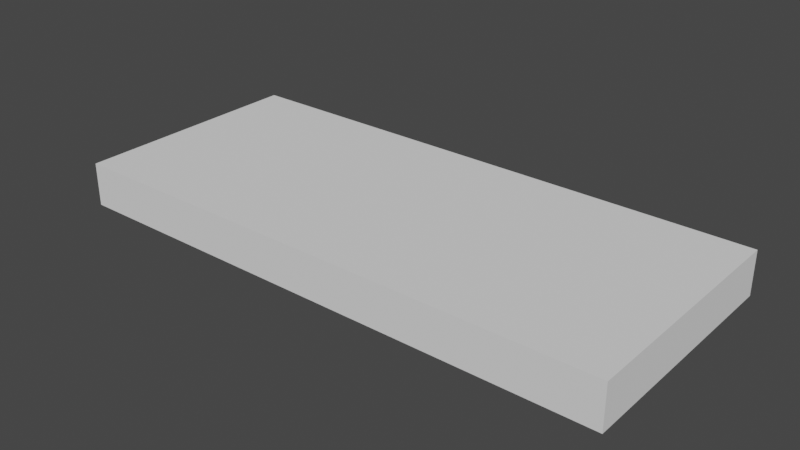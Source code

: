 # Source: modelM.blend  (saved by Blender 3.0.42; exported with 4.5.12 LTS)
import bpy
from mathutils import Matrix  # noqa: F401  (used for matrix-valued properties, if any)

bpy.ops.wm.read_factory_settings(use_empty=True)
scene = bpy.context.scene
scene.name = 'Scene'

# ---- collections
col_collection = bpy.data.collections.new('Collection'); scene.collection.children.link(col_collection)

# ---- world
world_world = bpy.data.worlds.new('World'); scene.world = world_world
world_world.use_nodes = True; world_world.node_tree.nodes.clear()
_N = world_world.node_tree.nodes; _L = world_world.node_tree.links
n0 = _N.new('ShaderNodeOutputWorld'); n0.name = 'World Output'; n0.location = (300, 300)
n1 = _N.new('ShaderNodeBackground'); n1.name = 'Background'; n1.location = (10, 300)
n1.inputs[0].default_value = (0.05088, 0.05088, 0.05088, 1.0)
_L.new(n1.outputs[0], n0.inputs[0])
n0.is_active_output = True
world_world.color = (0.05088, 0.05088, 0.05088)
world_world.use_sun_shadow = False
world_world.sun_shadow_jitter_overblur = 0.0

# ---- meshes
me_cube_001 = bpy.data.meshes.new('Cube.001')
me_cube_001.from_pydata([(-1.034, -1.064, -1.0), (-0.9677, -0.897, 1.0), (-1.043, 0.874, -1.0), (-0.9736, 0.4877, 1.0), (1.019, -1.064, -1.0), (0.9555, -0.8984, 1.0), (1.016, 0.874, -1.0), (0.9524, 0.4879, 1.0), (-1.034, -1.064, 1.0), (-1.043, 0.874, 1.0), (1.016, 0.874, 1.0), (1.019, -1.064, 1.0)], [], [(0, 8, 9, 2), (2, 9, 10, 6), (6, 10, 11, 4), (4, 11, 8, 0), (2, 6, 4, 0), (7, 3, 1, 5), (1, 3, 9, 8), (3, 7, 10, 9), (7, 5, 11, 10), (5, 1, 8, 11)])
_uv = me_cube_001.uv_layers.new(name='UVMap')
_uv.uv.foreach_set('vector', [0.375, 0.0, 0.625, 0.0, 0.625, 0.25, 0.375, 0.25, 0.375, 0.25, 0.625, 0.25, 0.625, 0.5, 0.375, 0.5, 0.375, 0.5, 0.625, 0.5, 0.625, 0.75, 0.375, 0.75, 0.375, 0.75, 0.625, 0.75, 0.625, 1.0, 0.375, 1.0, 0.125, 0.5, 0.375, 0.5, 0.375, 0.75, 0.125, 0.75, 0.6441, 0.5203, 0.8559, 0.5203, 0.8559, 0.7297, 0.6441, 0.7297, 0.8559, 0.7297, 0.8559, 0.5203, 0.875, 0.5, 0.875, 0.75, 0.8559, 0.5203, 0.6441, 0.5203, 0.625, 0.5, 0.875, 0.5, 0.6441, 0.5203, 0.6441, 0.7297, 0.625, 0.75, 0.625, 0.5, 0.6441, 0.7297, 0.8559, 0.7297, 0.875, 0.75, 0.625, 0.75])
me_cube_001.use_remesh_fix_poles = True
me_cube_001.use_remesh_preserve_attributes = False
me_cube_001.update()

# ---- objects
ob_empty = bpy.data.objects.new('Empty', None)
ob_cube = bpy.data.objects.new('Cube', me_cube_001)

# ---- transforms, parenting, visibility, modifiers, constraints
ob_empty.location = (0.0, 0.0, 0.0)
ob_empty.empty_display_type = 'IMAGE'
ob_empty.empty_display_size = 5.0
ob_cube.location = (0.0, 0.0, 0.0)
ob_cube.scale = (2.2, 1.0, 0.1761)

# ---- collection membership
col_collection.objects.link(ob_empty)
col_collection.objects.link(ob_cube)

# ---- scene / render settings (as saved in the file)
scene.frame_start = 1; scene.frame_end = 250; scene.frame_set(1)
scene.render.engine = 'BLENDER_EEVEE_NEXT'
scene.cycles.sampling_pattern = 'TABULATED_SOBOL'
scene.cycles.use_light_tree = False
scene.view_settings.view_transform = 'Filmic'
bpy.context.view_layer.update()

# ---- added for rendering (the .blend has no active camera and no usable light): camera, sun
cam_auto = bpy.data.cameras.new('AutoCamera')
cam_auto.lens = 50.0
cam_auto.sensor_width = 36.0
cam_auto.clip_end = 1000.0
ob_auto_camera = bpy.data.objects.new('AutoCamera', cam_auto)
scene.collection.objects.link(ob_auto_camera)
ob_auto_camera.location = (4.55043, -5.58668, 3.66122)
ob_auto_camera.rotation_euler = (1.09748, -7.21219e-08, 0.694738)
scene.camera = ob_auto_camera
light_auto_sun = bpy.data.lights.new('AutoSun', 'SUN')
light_auto_sun.energy = 3.0
light_auto_sun.angle = 0.0523599
ob_auto_sun = bpy.data.objects.new('AutoSun', light_auto_sun)
scene.collection.objects.link(ob_auto_sun)
ob_auto_sun.rotation_euler = (0.872665, 0.174533, 0.523599)
bpy.context.view_layer.update()
